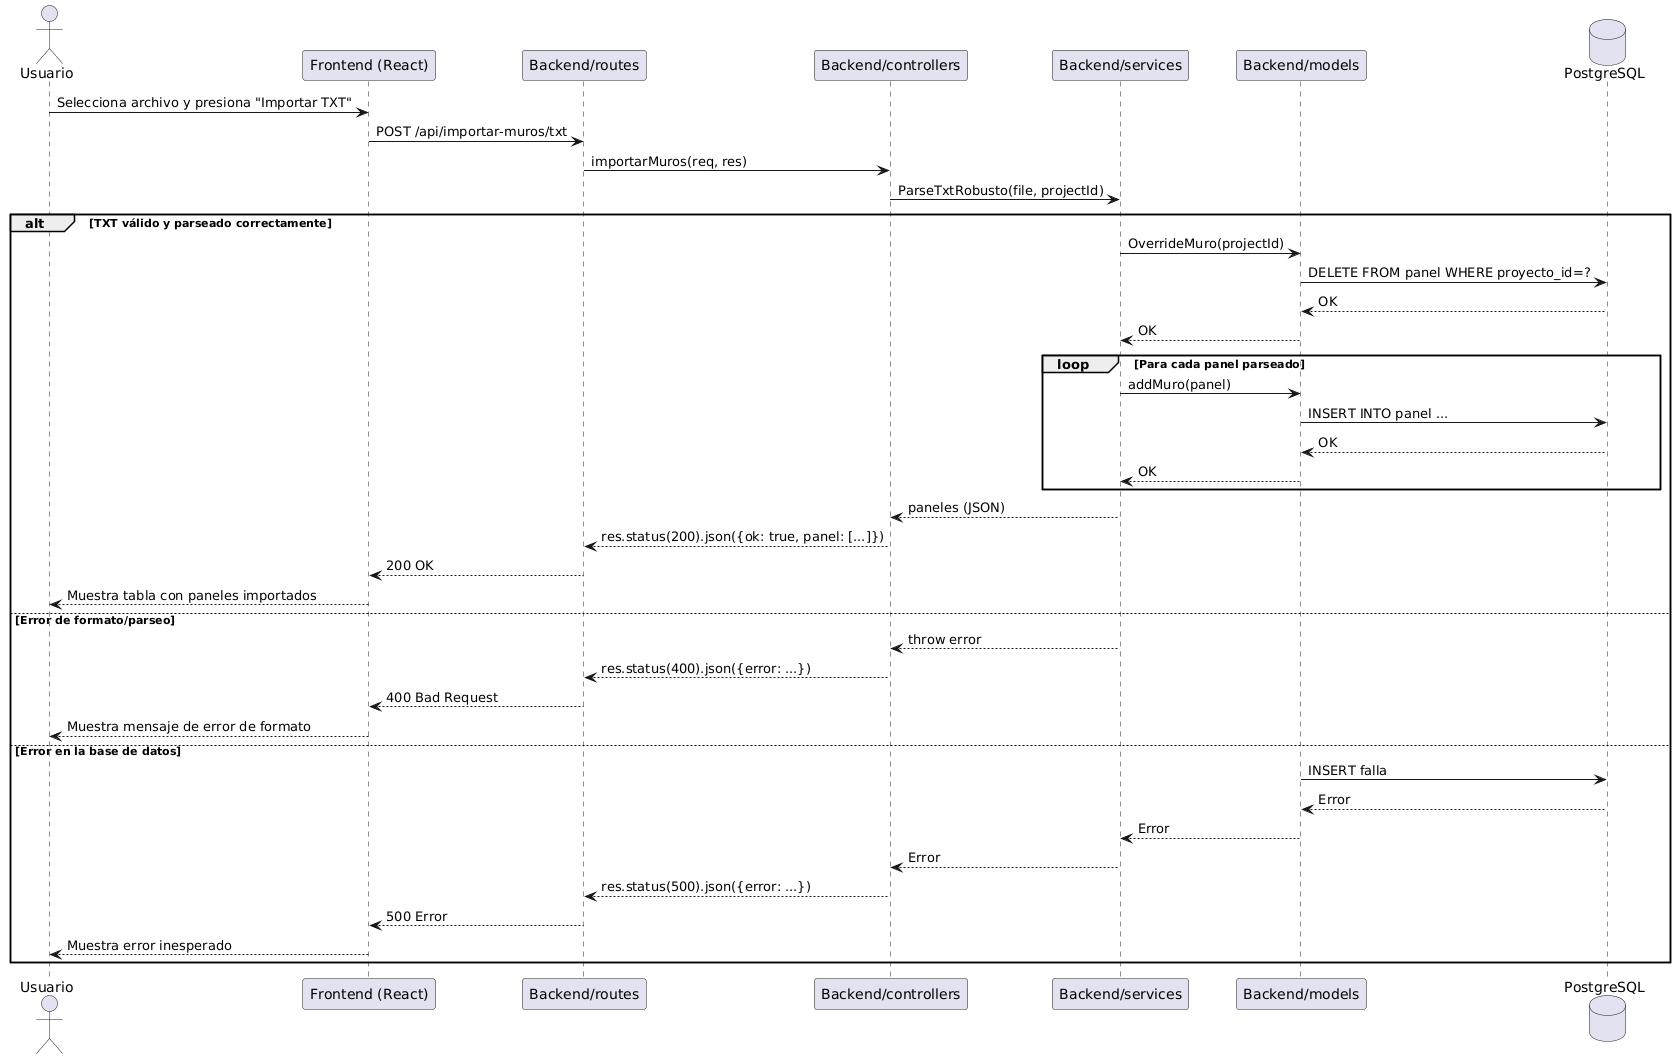

The diagram above was rendered by PlantUML. Its source (embedded in the PNG):
@startuml
actor Usuario
participant "Frontend (React)" as Frontend
participant "Backend/routes" as panelRoute
participant "Backend/controllers" as panelController
participant "Backend/services" as panelService
participant "Backend/models" as panelModel
database PostgreSQL

Usuario -> Frontend: Selecciona archivo y presiona "Importar TXT"
Frontend -> panelRoute: POST /api/importar-muros/txt
panelRoute -> panelController: importarMuros(req, res)
panelController -> panelService: ParseTxtRobusto(file, projectId)
alt TXT válido y parseado correctamente
    panelService -> panelModel: OverrideMuro(projectId)
    panelModel -> PostgreSQL: DELETE FROM panel WHERE proyecto_id=?
    PostgreSQL --> panelModel: OK
    panelModel --> panelService: OK
    loop Para cada panel parseado
        panelService -> panelModel: addMuro(panel)
        panelModel -> PostgreSQL: INSERT INTO panel ...
        PostgreSQL --> panelModel: OK
        panelModel --> panelService: OK
    end
    panelService --> panelController: paneles (JSON)
    panelController --> panelRoute: res.status(200).json({ok: true, panel: [...]})
    panelRoute --> Frontend: 200 OK
    Frontend --> Usuario: Muestra tabla con paneles importados
else Error de formato/parseo
    panelService --> panelController: throw error
    panelController --> panelRoute: res.status(400).json({error: ...})
    panelRoute --> Frontend: 400 Bad Request
    Frontend --> Usuario: Muestra mensaje de error de formato
else Error en la base de datos
    panelModel -> PostgreSQL: INSERT falla
    PostgreSQL --> panelModel: Error
    panelModel --> panelService: Error
    panelService --> panelController: Error
    panelController --> panelRoute: res.status(500).json({error: ...})
    panelRoute --> Frontend: 500 Error
    Frontend --> Usuario: Muestra error inesperado
end
@enduml